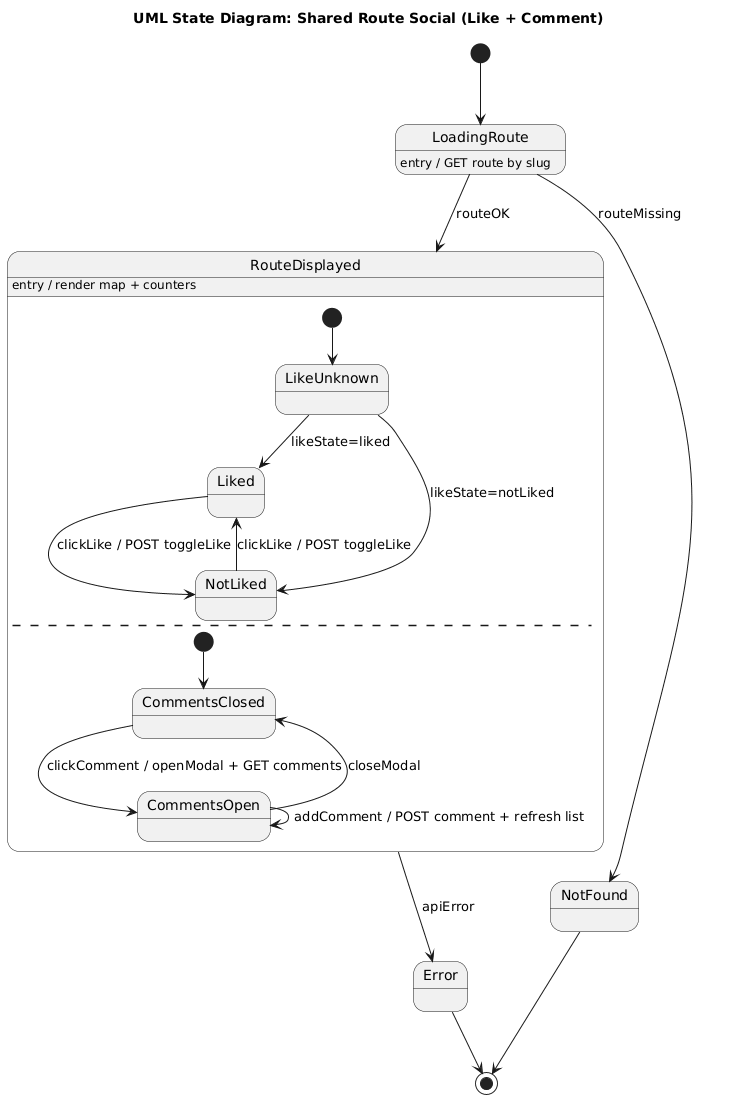

The diagram above was rendered by PlantUML. Its source (embedded in the PNG):
@startuml
title UML State Diagram: Shared Route Social (Like + Comment)

[*] --> LoadingRoute

LoadingRoute : entry / GET route by slug
LoadingRoute --> NotFound : routeMissing
LoadingRoute --> RouteDisplayed : routeOK

RouteDisplayed : entry / render map + counters

state RouteDisplayed {
  [*] --> LikeUnknown
  LikeUnknown --> Liked : likeState=liked
  LikeUnknown --> NotLiked : likeState=notLiked

  NotLiked --> Liked : clickLike / POST toggleLike
  Liked --> NotLiked : clickLike / POST toggleLike

  --
  [*] --> CommentsClosed
  CommentsClosed --> CommentsOpen : clickComment / openModal + GET comments
  CommentsOpen --> CommentsClosed : closeModal
  CommentsOpen --> CommentsOpen : addComment / POST comment + refresh list
}

RouteDisplayed --> Error : apiError
NotFound --> [*]
Error --> [*]
@enduml